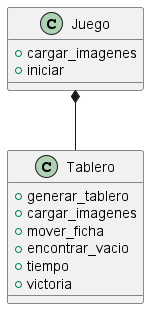

The diagram above was rendered by PlantUML. Its source (embedded in the PNG):
@startuml

class Juego{
    + cargar_imagenes
    + iniciar
}

class Tablero{
    + generar_tablero
    + cargar_imagenes
    + mover_ficha
    + encontrar_vacio
    + tiempo
    + victoria
}

Juego *-- Tablero



@enduml